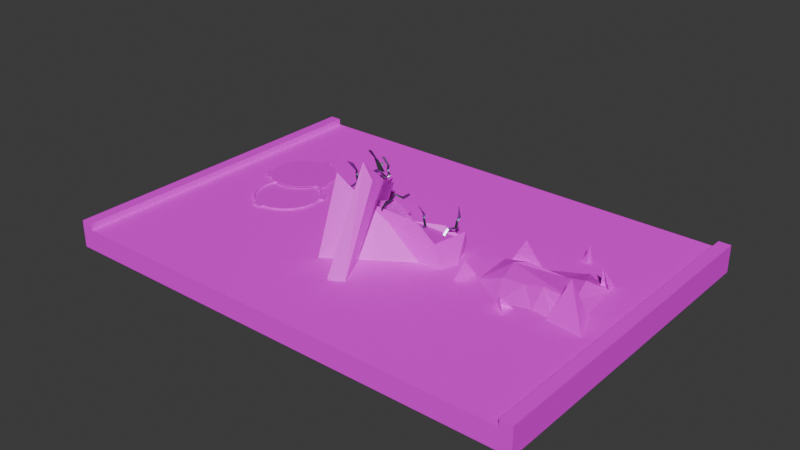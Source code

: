 # Source: 4.blend  (saved by Blender 4.0.36; exported with 4.5.12 LTS)
import bpy
from mathutils import Matrix  # noqa: F401  (used for matrix-valued properties, if any)

bpy.ops.wm.read_factory_settings(use_empty=True)
scene = bpy.context.scene
scene.name = 'Scene'

# ---- collections
col_road = bpy.data.collections.new('road'); scene.collection.children.link(col_road)
col_big = bpy.data.collections.new('big'); scene.collection.children.link(col_big)
col_litle = bpy.data.collections.new('litle'); scene.collection.children.link(col_litle)

# ---- images (referenced by path relative to the original .blend; pixels are not part of the script)
import os
ASSET_DIR = os.environ.get("B2B_ASSET_DIR", "")  # directory of the original .blend (textures are referenced by path, not embedded)
HERE = os.path.dirname(os.path.abspath(__file__))  # packed textures are extracted next to this script under _unpacked/

def load_image(name, relpath, width, height, colorspace="sRGB"):
    """Load a texture the original file referenced (path relative to the .blend, or extracted next to this script)."""
    p = next((c for c in (os.path.join(HERE, relpath), os.path.join(ASSET_DIR, relpath)) if relpath and os.path.exists(c)), "")
    if p:
        img = bpy.data.images.load(p, check_existing=True)
        img.name = name
    else:  # same state as the original file: an image datablock whose file is absent (Cycles renders it pink)
        img = bpy.data.images.new(name, width, height)
        img.source = "FILE"
        img.filepath = "//" + (relpath or name)
    img.colorspace_settings.name = colorspace
    return img
img_rd1_png_001 = load_image('rd1.png.001', 'rd1.png', 1024, 1024, 'sRGB')
img_rd2_png_001 = load_image('rd2.png.001', 'rd2.png', 1024, 1024, 'sRGB')
img_lk_png = load_image('lk.png', 'lk.png', 1024, 1024, 'sRGB')
img_black_png = load_image('black.png', 'black.png', 1024, 1024, 'sRGB')
img_lava_jpg = load_image('lava.jpg', 'lava.jpg', 1024, 1024, 'sRGB')
img_rk_png = load_image('rk.png', 'rk.png', 1024, 1024, 'sRGB')

# ---- materials (node trees are filled in below, after node groups)
mat_material_001 = bpy.data.materials.new('Material.001')
mat_material_001.use_transparent_shadow = False
mat_material_001.roughness = 1.0
mat_material_004 = bpy.data.materials.new('Material.004')
mat_material_004.use_transparent_shadow = False
mat_material_009 = bpy.data.materials.new('Material.009')
mat_material_009.use_transparent_shadow = False
mat_material_002 = bpy.data.materials.new('Material.002')
mat_material_002.use_transparent_shadow = False
mat_material_003 = bpy.data.materials.new('Material.003')
mat_material_003.use_transparent_shadow = False
mat_material_010 = bpy.data.materials.new('Material.010')
mat_material_010.use_transparent_shadow = False
mat_material = bpy.data.materials.new('Material')
mat_material.use_transparent_shadow = False

# ---- material node trees
mat_material_001.use_nodes = True; mat_material_001.node_tree.nodes.clear()
_N = mat_material_001.node_tree.nodes; _L = mat_material_001.node_tree.links
n0 = _N.new('ShaderNodeBsdfPrincipled'); n0.name = 'Principled BSDF'; n0.location = (0, 300)
n0.inputs[2].default_value = 1.0
n0.inputs[3].default_value = 1.45
n0.inputs[13].default_value = 0.0
n1 = _N.new('ShaderNodeOutputMaterial'); n1.name = 'Material Output'; n1.location = (280, 300)
n2 = _N.new('ShaderNodeTexImage'); n2.name = 'Image Texture'; n2.location = (-336, 302)
n2.image = img_rd1_png_001
_L.new(n0.outputs[0], n1.inputs[0])
_L.new(n2.outputs[0], n0.inputs[0])
n1.is_active_output = True
mat_material_004.use_nodes = True; mat_material_004.node_tree.nodes.clear()
_N = mat_material_004.node_tree.nodes; _L = mat_material_004.node_tree.links
n0 = _N.new('ShaderNodeBsdfPrincipled'); n0.name = 'Principled BSDF'; n0.location = (10, 300)
n0.inputs[3].default_value = 1.45
n1 = _N.new('ShaderNodeOutputMaterial'); n1.name = 'Material Output'; n1.location = (300, 300)
n2 = _N.new('ShaderNodeTexImage'); n2.name = 'Image Texture'; n2.location = (-291, 279)
n2.image = img_rd2_png_001
_L.new(n0.outputs[0], n1.inputs[0])
_L.new(n2.outputs[0], n0.inputs[0])
n1.is_active_output = True
mat_material_009.use_nodes = True; mat_material_009.node_tree.nodes.clear()
_N = mat_material_009.node_tree.nodes; _L = mat_material_009.node_tree.links
n0 = _N.new('ShaderNodeBsdfPrincipled'); n0.name = 'Principled BSDF'; n0.location = (10, 300)
n0.inputs[0].default_value = (0.3129, 0.3073, 0.4147, 1.0)
n0.inputs[1].default_value = 0.9481
n0.inputs[2].default_value = 0.2403
n0.inputs[3].default_value = 1.45
n1 = _N.new('ShaderNodeOutputMaterial'); n1.name = 'Material Output'; n1.location = (300, 300)
_L.new(n0.outputs[0], n1.inputs[0])
n1.is_active_output = True
mat_material_002.use_nodes = True; mat_material_002.node_tree.nodes.clear()
_N = mat_material_002.node_tree.nodes; _L = mat_material_002.node_tree.links
n0 = _N.new('ShaderNodeBsdfPrincipled'); n0.name = 'Principled BSDF'; n0.location = (10, 300)
n0.inputs[3].default_value = 1.45
n1 = _N.new('ShaderNodeOutputMaterial'); n1.name = 'Material Output'; n1.location = (300, 300)
n2 = _N.new('ShaderNodeTexImage'); n2.name = 'Image Texture'; n2.location = (-296, 276)
n2.image = img_lk_png
_L.new(n0.outputs[0], n1.inputs[0])
_L.new(n2.outputs[0], n0.inputs[0])
n1.is_active_output = True
mat_material_003.use_nodes = True; mat_material_003.node_tree.nodes.clear()
_N = mat_material_003.node_tree.nodes; _L = mat_material_003.node_tree.links
n0 = _N.new('ShaderNodeBsdfPrincipled'); n0.name = 'Principled BSDF'; n0.location = (10, 300)
n0.inputs[3].default_value = 1.45
n1 = _N.new('ShaderNodeOutputMaterial'); n1.name = 'Material Output'; n1.location = (300, 300)
n2 = _N.new('ShaderNodeTexImage'); n2.name = 'Image Texture'; n2.location = (-318, 275)
n2.image = img_black_png
_L.new(n0.outputs[0], n1.inputs[0])
_L.new(n2.outputs[0], n0.inputs[0])
n1.is_active_output = True
mat_material_010.use_nodes = True; mat_material_010.node_tree.nodes.clear()
_N = mat_material_010.node_tree.nodes; _L = mat_material_010.node_tree.links
n0 = _N.new('ShaderNodeBsdfPrincipled'); n0.name = 'Principled BSDF'; n0.location = (10, 300)
n0.inputs[3].default_value = 1.45
n1 = _N.new('ShaderNodeOutputMaterial'); n1.name = 'Material Output'; n1.location = (300, 300)
n2 = _N.new('ShaderNodeTexImage'); n2.name = 'Image Texture.001'; n2.location = (-310, 271)
n2.image = img_lava_jpg
_L.new(n0.outputs[0], n1.inputs[0])
_L.new(n2.outputs[0], n0.inputs[0])
n1.is_active_output = True
mat_material.use_nodes = True; mat_material.node_tree.nodes.clear()
_N = mat_material.node_tree.nodes; _L = mat_material.node_tree.links
n0 = _N.new('ShaderNodeOutputMaterial'); n0.name = 'Material Output'; n0.location = (300, 300)
n1 = _N.new('ShaderNodeBsdfPrincipled'); n1.name = 'Principled BSDF'; n1.location = (-48, 290)
n1.inputs[1].default_value = 0.7136
n1.inputs[2].default_value = 1.0
n1.inputs[3].default_value = 1.0
n2 = _N.new('ShaderNodeTexImage'); n2.name = 'Image Texture'; n2.location = (-371, 271)
n2.image = img_rk_png
_L.new(n1.outputs[0], n0.inputs[0])
_L.new(n2.outputs[0], n1.inputs[0])
n0.is_active_output = True

# ---- world
world_world = bpy.data.worlds.new('World'); scene.world = world_world
world_world.use_nodes = True; world_world.node_tree.nodes.clear()
_N = world_world.node_tree.nodes; _L = world_world.node_tree.links
n0 = _N.new('ShaderNodeOutputWorld'); n0.name = 'World Output'; n0.location = (300, 300)
n1 = _N.new('ShaderNodeBackground'); n1.name = 'Background'; n1.location = (10, 300)
n1.inputs[0].default_value = (0.05088, 0.05088, 0.05088, 1.0)
_L.new(n1.outputs[0], n0.inputs[0])
n0.is_active_output = True
world_world.color = (0.05088, 0.05088, 0.05088)
world_world.use_sun_shadow = False
world_world.sun_shadow_jitter_overblur = 0.0

# ---- meshes
me_cube_001 = bpy.data.meshes.new('Cube.001')
me_cube_001.from_pydata([(-6.772, -0.4762, 5.0), (-6.772, 0.1429, 5.0), (6.772, -0.4762, 5.0), (6.772, 0.1429, 5.0), (-7.13, -0.4762, 5.0), (-7.13, 0.1429, 5.0), (7.13, -0.4762, 5.0), (7.13, 0.1429, 5.0), (6.772, 0.3333, 5.0), (7.13, 0.3333, 5.0), (-6.772, 0.3333, 5.0), (-7.13, 0.3333, 5.0), (-6.772, -0.4762, -5.0), (-6.772, 0.1429, -5.0), (6.772, -0.4762, -5.0), (6.772, 0.1429, -5.0), (-7.13, -0.4762, -5.0), (-7.13, 0.1429, -5.0), (7.13, -0.4762, -5.0), (7.13, 0.1429, -5.0), (6.772, 0.3333, -5.0), (7.13, 0.3333, -5.0), (-6.772, 0.3333, -5.0), (-7.13, 0.3333, -5.0)], [], [(3, 7, 6, 2), (2, 0, 1, 3), (0, 4, 5, 1), (3, 8, 9, 7), (5, 11, 10, 1), (15, 14, 18, 19), (14, 15, 13, 12), (12, 13, 17, 16), (15, 19, 21, 20), (17, 13, 22, 23), (11, 5, 17, 23), (4, 0, 12, 16), (6, 7, 19, 18), (8, 3, 15, 20), (10, 11, 23, 22), (5, 4, 16, 17), (3, 1, 13, 15), (0, 2, 14, 12), (7, 9, 21, 19), (9, 8, 20, 21), (2, 6, 18, 14), (1, 10, 22, 13)])
me_cube_001.polygons.foreach_set('material_index', [1, 1, 1, 1, 1, 1, 1, 1, 1, 1, 1, 1, 1, 1, 1, 1, 0, 1, 1, 1, 1, 1])
_uv = me_cube_001.uv_layers.new(name='UVMap')
_uv.uv.foreach_set('vector', [0.7373, 0.5107, 0.7499, 0.5107, 0.7499, 0.4672, 0.7373, 0.4672, 0.7373, 0.4672, 0.2627, 0.4672, 0.2627, 0.5107, 0.7373, 0.5107, 0.2627, 0.4672, 0.2501, 0.4672, 0.2501, 0.5107, 0.2627, 0.5107, 0.7373, 0.5107, 0.7373, 0.524, 0.7499, 0.524, 0.7499, 0.5107, 0.2501, 0.5107, 0.2501, 0.524, 0.2627, 0.524, 0.2627, 0.5107, 0.7373, 0.5107, 0.7373, 0.4672, 0.7499, 0.4672, 0.7499, 0.5107, 0.7373, 0.4672, 0.7373, 0.5107, 0.2627, 0.5107, 0.2627, 0.4672, 0.2627, 0.4672, 0.2627, 0.5107, 0.2501, 0.5107, 0.2501, 0.4672, 0.7373, 0.5107, 0.7499, 0.5107, 0.7499, 0.524, 0.7373, 0.524, 0.2501, 0.5107, 0.2627, 0.5107, 0.2627, 0.524, 0.2501, 0.524, 0.512, 0.8506, 0.5053, 0.8506, 0.5053, 0.1494, 0.512, 0.1494, 0.2501, 0.8506, 0.2627, 0.8506, 0.2627, 0.1494, 0.2501, 0.1494, 0.4836, 0.8506, 0.5053, 0.8506, 0.5053, 0.1494, 0.4836, 0.1494, 0.512, 0.8506, 0.5053, 0.8506, 0.5053, 0.1494, 0.512, 0.1494, 0.2627, 0.8506, 0.2501, 0.8506, 0.2501, 0.1494, 0.2627, 0.1494, 0.5053, 0.8506, 0.4836, 0.8506, 0.4836, 0.1494, 0.5053, 0.1494, -0.006081, 2.558, -0.006081, -0.5717, 0.9939, -0.5717, 0.9939, 2.558, 0.2627, 0.8506, 0.7373, 0.8506, 0.7373, 0.1494, 0.2627, 0.1494, 0.5053, 0.8506, 0.512, 0.8506, 0.512, 0.1494, 0.5053, 0.1494, 0.7499, 0.8506, 0.7373, 0.8506, 0.7373, 0.1494, 0.7499, 0.1494, 0.7373, 0.8506, 0.7499, 0.8506, 0.7499, 0.1494, 0.7373, 0.1494, 0.5053, 0.8506, 0.512, 0.8506, 0.512, 0.1494, 0.5053, 0.1494])
me_cube_001.materials.append(mat_material_001)
me_cube_001.materials.append(mat_material_004)
me_cube_001.update()
me_cube_001.normals_split_custom_set([tuple(v) for v in zip(*[iter([0.0, 0.0, -1.0, 0.0, 0.0, -1.0, 0.0, 0.0, -1.0, 0.0, 0.0, -1.0, 0.0, 0.0, -1.0, 0.0, 0.0, -1.0, 0.0, 0.0, -1.0, 0.0, 0.0, -1.0, 0.0, 0.0, -1.0, 0.0, 0.0, -1.0, 0.0, 0.0, -1.0, 0.0, 0.0, -1.0, 0.0, 0.0, -1.0, 0.0, 0.0, -1.0, 0.0, 0.0, -1.0, 0.0, 0.0, -1.0, 0.0, 0.0, -1.0, 0.0, 0.0, -1.0, 0.0, 0.0, -1.0, 0.0, 0.0, -1.0, 0.0, 0.0, 1.0, 0.0, 0.0, 1.0, 0.0, 0.0, 1.0, 0.0, 0.0, 1.0, 0.0, 0.0, 1.0, 0.0, 0.0, 1.0, 0.0, 0.0, 1.0, 0.0, 0.0, 1.0, 0.0, 0.0, 1.0, 0.0, 0.0, 1.0, 0.0, 0.0, 1.0, 0.0, 0.0, 1.0, 0.0, 0.0, 1.0, 0.0, 0.0, 1.0, 0.0, 0.0, 1.0, 0.0, 0.0, 1.0, 0.0, 0.0, 1.0, 0.0, 0.0, 1.0, 0.0, 0.0, 1.0, 0.0, 0.0, 1.0, 1.0, 0.0, 0.0, 1.0, 0.0, 0.0, 1.0, 0.0, 0.0, 1.0, 0.0, 0.0, 0.0, 1.0, 8.319e-08, 0.0, 1.0, 8.319e-08, 0.0, 1.0, 8.319e-08, 0.0, 1.0, 8.319e-08, -1.0, 0.0, 0.0, -1.0, 0.0, 0.0, -1.0, 0.0, 0.0, -1.0, 0.0, 0.0, 1.0, 0.0, 0.0, 1.0, 0.0, 0.0, 1.0, 0.0, 0.0, 1.0, 0.0, 0.0, 0.0, -1.0, -9.567e-08, 0.0, -1.0, -9.567e-08, 0.0, -1.0, -9.567e-08, 0.0, -1.0, -9.567e-08, 1.0, 0.0, 0.0, 1.0, 0.0, 0.0, 1.0, 0.0, 0.0, 1.0, 0.0, 0.0, 0.0, -1.0, -9.506e-08, 0.0, -1.0, -9.506e-08, 0.0, -1.0, -9.506e-08, 0.0, -1.0, -9.506e-08, 0.0, 1.0, 8.45e-08, 0.0, 1.0, 8.45e-08, 0.0, 1.0, 8.45e-08, 0.0, 1.0, 8.45e-08, -1.0, 0.0, 0.0, -1.0, 0.0, 0.0, -1.0, 0.0, 0.0, -1.0, 0.0, 0.0, 0.0, -1.0, -9.567e-08, 0.0, -1.0, -9.567e-08, 0.0, -1.0, -9.567e-08, 0.0, -1.0, -9.567e-08, 0.0, 1.0, 8.319e-08, 0.0, 1.0, 8.319e-08, 0.0, 1.0, 8.319e-08, 0.0, 1.0, 8.319e-08, -1.0, 0.0, 0.0, -1.0, 0.0, 0.0, -1.0, 0.0, 0.0, -1.0, 0.0, 0.0])] * 3)])
me_cube_002 = bpy.data.meshes.new('Cube.002')
me_cube_002.from_pydata([(-0.02983, -0.7448, -0.1233), (-0.0445, -0.7451, 0.7163), (-0.02966, 0.6574, -0.1234), (-0.03393, 0.657, 0.5552), (1.374, -0.7448, -0.1234), (1.045, -0.7116, 0.6085), (1.373, 0.6574, -0.1234), (1.431, 0.6987, 0.6611), (-1.653, -0.1594, -0.04111), (-1.415, -0.2232, 0.5179), (9.294, -0.1584, -0.04106), (9.121, -0.111, 0.4066), (-1.654, -0.3389, -0.04112), (-2.188, -0.3917, 0.5945), (9.293, -0.3379, -0.04105), (8.89, -0.2998, 0.4639), (0.5225, -0.1585, 0.4592), (2.705, -0.1334, 0.5303), (4.707, -0.2008, 0.4253), (7.11, -0.1597, 0.46), (6.945, -0.5185, 0.3179), (4.951, -0.36, 0.4279), (2.718, -0.3266, 0.3694), (0.5252, -0.338, 0.4596), (1.419, 0.4296, 0.6308), (1.667, 0.1918, 0.6804), (1.454, -0.04519, 0.6347), (1.647, -0.2862, 0.7011), (1.676, -0.5195, 0.6421), (-0.1376, -0.5143, 0.6769), (-0.1285, -0.2787, 0.7018), (-0.6285, -0.03407, 0.5374), (-0.0998, 0.1908, 0.6481), (-0.04957, 0.4222, 0.7077), (0.6679, 0.3694, 0.6018), (0.8756, 0.3696, 0.6019), (0.6691, 0.3925, 0.5951), (0.8753, 0.3928, 0.5952), (0.5503, 0.411, 0.6478), (0.7516, 0.4114, 0.6479), (0.5512, 0.4342, 0.6411), (0.7523, 0.4345, 0.6412), (1.052, 0.4123, 0.6969), (1.283, 0.4155, 0.6962), (1.048, 0.4356, 0.6903), (1.272, 0.4397, 0.6896), (0.6834, 0.5047, 0.7197), (0.8856, 0.505, 0.7197), (0.6839, 0.5278, 0.7129), (0.8854, 0.5282, 0.713), (0.6401, 0.4608, 0.7657), (0.8425, 0.4611, 0.7658), (0.6408, 0.4839, 0.759), (0.8426, 0.4843, 0.7591), (0.01502, 0.4388, 0.8114), (0.2434, 0.4422, 0.8144), (0.01711, 0.4621, 0.8048), (0.2449, 0.4655, 0.8077), (0.4459, 0.01343, 0.7525), (0.8249, 0.00912, 0.7637), (0.4419, -0.01114, 0.749), (0.8239, -0.01554, 0.7604), (0.464, 0.01139, 0.7071), (0.6017, 0.01318, 0.7028), (0.4638, -0.01328, 0.7039), (0.6015, -0.0115, 0.6995), (1.097, 0.04878, 0.6704), (1.45, 0.04968, 0.6681), (1.087, 0.02396, 0.6673), (1.404, 0.02437, 0.6656), (0.5976, -0.00958, 0.6116), (0.8677, -0.01109, 0.6153), (0.6022, -0.03437, 0.6086), (0.8677, -0.0358, 0.612), (0.5865, 0.06278, 0.592), (0.8203, 0.0622, 0.5935), (0.5834, 0.03818, 0.5885), (0.8184, 0.03754, 0.5902), (0.03788, 0.1151, 0.5528), (0.2917, 0.1142, 0.5543), (0.02279, 0.09073, 0.5491), (0.2907, 0.0896, 0.551), (0.6321, -0.5373, 0.611), (0.8442, -0.5368, 0.6102), (0.6318, -0.5148, 0.6188), (0.846, -0.5143, 0.618), (0.5297, -0.5626, 0.6641), (0.6577, -0.5523, 0.6603), (0.529, -0.5402, 0.672), (0.6565, -0.5297, 0.6681), (1.09, -0.6177, 0.6949), (1.53, -0.6178, 0.69), (1.108, -0.5956, 0.7024), (1.646, -0.5994, 0.6952), (0.5823, -0.569, 0.7563), (0.7918, -0.5685, 0.7557), (0.5842, -0.5468, 0.7642), (0.7958, -0.5464, 0.7636), (0.5864, -0.6538, 0.7655), (0.7306, -0.6459, 0.7625), (0.5809, -0.6306, 0.7731), (0.714, -0.6211, 0.7695), (0.09238, -0.7289, 0.798), (0.2954, -0.7284, 0.7977), (0.08737, -0.7066, 0.8059), (0.2929, -0.7059, 0.8056), (-0.9274, -0.2739, 0.4733), (-0.7321, -0.2735, 0.4734), (-0.9273, -0.2488, 0.4733), (-0.7321, -0.2484, 0.4734), (-1.042, -0.2616, 0.527), (-0.8475, -0.2606, 0.5271), (-1.042, -0.2365, 0.527), (-0.8475, -0.2354, 0.5271), (-0.5766, -0.2876, 0.5725), (-0.3879, -0.2875, 0.5723), (-0.5767, -0.2624, 0.5725), (-0.389, -0.2623, 0.5723), (-0.915, -0.2144, 0.6183), (-0.7201, -0.2139, 0.6183), (-0.915, -0.1892, 0.6183), (-0.7201, -0.1888, 0.6183), (-0.9557, -0.2807, 0.649), (-0.7607, -0.2801, 0.6491), (-0.9557, -0.2556, 0.649), (-0.7607, -0.255, 0.6491), (-1.768, -0.3493, 0.6927), (-1.27, -0.3385, 0.6933), (-1.722, -0.328, 0.6925), (-1.269, -0.3127, 0.6935), (3.803, -0.2726, 0.5904), (3.69, -0.2716, 0.6048), (3.803, -0.2475, 0.5904), (3.69, -0.2464, 0.6048), (3.377, -0.2474, 0.5524), (3.237, -0.2324, 0.5679), (3.377, -0.2223, 0.5524), (3.237, -0.2073, 0.5679), (2.675, -0.2708, 0.5585), (2.562, -0.2716, 0.5729), (2.672, -0.2427, 0.5583), (2.559, -0.2436, 0.5727), (2.449, -0.1972, 0.5073), (2.348, -0.209, 0.5222), (2.448, -0.1713, 0.5072), (2.348, -0.1838, 0.5222), (2.206, -0.2795, 0.4874), (2.097, -0.2817, 0.5019), (2.206, -0.2543, 0.4874), (2.097, -0.2565, 0.5019), (2.08, -0.3231, 0.4218), (1.978, -0.3297, 0.4364), (2.08, -0.2979, 0.4218), (1.978, -0.3044, 0.4364), (5.255, -0.2756, 0.319), (5.448, -0.2739, 0.3192), (5.255, -0.2505, 0.319), (5.448, -0.2488, 0.3192), (5.147, -0.2666, 0.3721), (5.333, -0.2615, 0.3728), (5.144, -0.2417, 0.3721), (5.333, -0.2364, 0.3728), (5.604, -0.2878, 0.4184), (5.8, -0.2876, 0.4184), (5.604, -0.2626, 0.4184), (5.8, -0.2625, 0.4184), (5.265, -0.216, 0.4639), (5.46, -0.2144, 0.4641), (5.265, -0.1909, 0.4639), (5.46, -0.1892, 0.4641), (5.227, -0.2827, 0.4946), (5.419, -0.2806, 0.4949), (5.226, -0.2576, 0.4946), (5.419, -0.2555, 0.4949), (4.683, -0.3315, 0.5398), (4.771, -0.3257, 0.5382), (4.675, -0.3076, 0.5396), (4.761, -0.3041, 0.5378), (7.23, -0.274, 0.395), (7.403, -0.2735, 0.3872), (7.23, -0.2488, 0.395), (7.403, -0.2483, 0.3872), (7.391, -0.2603, 0.4477), (7.562, -0.2601, 0.44), (7.391, -0.2352, 0.4477), (7.562, -0.2349, 0.44), (7.944, -0.285, 0.4709), (8.172, -0.2863, 0.4625), (7.949, -0.26, 0.4708), (8.173, -0.2612, 0.4625), (7.872, -0.2114, 0.5254), (8.066, -0.2119, 0.5174), (7.884, -0.1866, 0.5252), (8.075, -0.187, 0.5173), (7.941, -0.2763, 0.5551), (8.212, -0.2787, 0.5462), (7.952, -0.2514, 0.555), (8.213, -0.2536, 0.5462), (7.773, -0.3192, 0.6175), (7.838, -0.3163, 0.6111), (7.774, -0.294, 0.6175), (7.842, -0.2913, 0.611)], [], [(0, 1, 29, 30, 31, 32, 33, 3, 2), (2, 3, 7, 6), (6, 7, 24, 25, 26, 27, 28, 5, 4), (4, 5, 1, 0), (2, 6, 4, 0), (7, 3, 33, 32, 31, 30, 29, 1, 5, 28, 27, 26, 25, 24), (8, 9, 16, 17, 18, 19, 11, 10), (10, 11, 15, 14), (14, 15, 20, 21, 22, 23, 13, 12), (12, 13, 9, 8), (10, 14, 12, 8), (15, 11, 19, 18, 17, 16, 9, 13, 23, 22, 21, 20), (34, 36, 37, 35), (41, 40, 44, 45), (37, 36, 40, 41), (34, 35, 39, 38), (35, 37, 41, 39), (36, 34, 38, 40), (43, 45, 49, 47), (38, 39, 43, 42), (39, 41, 45, 43), (40, 38, 42, 44), (49, 48, 52, 53), (44, 42, 46, 48), (45, 44, 48, 49), (42, 43, 47, 46), (50, 51, 55, 54), (46, 47, 51, 50), (47, 49, 53, 51), (48, 46, 50, 52), (54, 55, 57, 56), (51, 53, 57, 55), (52, 50, 54, 56), (53, 52, 56, 57), (58, 60, 61, 59), (65, 64, 68, 69), (61, 60, 64, 65), (58, 59, 63, 62), (59, 61, 65, 63), (60, 58, 62, 64), (67, 69, 73, 71), (62, 63, 67, 66), (63, 65, 69, 67), (64, 62, 66, 68), (73, 72, 76, 77), (68, 66, 70, 72), (69, 68, 72, 73), (66, 67, 71, 70), (74, 75, 79, 78), (70, 71, 75, 74), (71, 73, 77, 75), (72, 70, 74, 76), (78, 79, 81, 80), (75, 77, 81, 79), (76, 74, 78, 80), (77, 76, 80, 81), (82, 84, 85, 83), (89, 88, 92, 93), (85, 84, 88, 89), (82, 83, 87, 86), (83, 85, 89, 87), (84, 82, 86, 88), (91, 93, 97, 95), (86, 87, 91, 90), (87, 89, 93, 91), (88, 86, 90, 92), (97, 96, 100, 101), (92, 90, 94, 96), (93, 92, 96, 97), (90, 91, 95, 94), (98, 99, 103, 102), (94, 95, 99, 98), (95, 97, 101, 99), (96, 94, 98, 100), (102, 103, 105, 104), (99, 101, 105, 103), (100, 98, 102, 104), (101, 100, 104, 105), (106, 108, 109, 107), (113, 112, 116, 117), (109, 108, 112, 113), (106, 107, 111, 110), (107, 109, 113, 111), (108, 106, 110, 112), (115, 117, 121, 119), (110, 111, 115, 114), (111, 113, 117, 115), (112, 110, 114, 116), (121, 120, 124, 125), (116, 114, 118, 120), (117, 116, 120, 121), (114, 115, 119, 118), (122, 123, 127, 126), (118, 119, 123, 122), (119, 121, 125, 123), (120, 118, 122, 124), (126, 127, 129, 128), (123, 125, 129, 127), (124, 122, 126, 128), (125, 124, 128, 129), (130, 132, 133, 131), (137, 136, 140, 141), (133, 132, 136, 137), (130, 131, 135, 134), (131, 133, 137, 135), (132, 130, 134, 136), (139, 141, 145, 143), (134, 135, 139, 138), (135, 137, 141, 139), (136, 134, 138, 140), (145, 144, 148, 149), (140, 138, 142, 144), (141, 140, 144, 145), (138, 139, 143, 142), (146, 147, 151, 150), (142, 143, 147, 146), (143, 145, 149, 147), (144, 142, 146, 148), (150, 151, 153, 152), (147, 149, 153, 151), (148, 146, 150, 152), (149, 148, 152, 153), (154, 156, 157, 155), (161, 160, 164, 165), (157, 156, 160, 161), (154, 155, 159, 158), (155, 157, 161, 159), (156, 154, 158, 160), (163, 165, 169, 167), (158, 159, 163, 162), (159, 161, 165, 163), (160, 158, 162, 164), (169, 168, 172, 173), (164, 162, 166, 168), (165, 164, 168, 169), (162, 163, 167, 166), (170, 171, 175, 174), (166, 167, 171, 170), (167, 169, 173, 171), (168, 166, 170, 172), (174, 175, 177, 176), (171, 173, 177, 175), (172, 170, 174, 176), (173, 172, 176, 177), (178, 180, 181, 179), (185, 184, 188, 189), (181, 180, 184, 185), (178, 179, 183, 182), (179, 181, 185, 183), (180, 178, 182, 184), (187, 189, 193, 191), (182, 183, 187, 186), (183, 185, 189, 187), (184, 182, 186, 188), (193, 192, 196, 197), (188, 186, 190, 192), (189, 188, 192, 193), (186, 187, 191, 190), (194, 195, 199, 198), (190, 191, 195, 194), (191, 193, 197, 195), (192, 190, 194, 196), (198, 199, 201, 200), (195, 197, 201, 199), (196, 194, 198, 200), (197, 196, 200, 201)])
me_cube_002.polygons.foreach_set('material_index', [0, 0, 0, 0, 0, 0, 0, 0, 0, 0, 0, 0, 1, 1, 1, 1, 1, 1, 1, 1, 1, 1, 1, 1, 1, 1, 1, 1, 1, 1, 1, 1, 1, 1, 1, 1, 1, 1, 1, 1, 1, 1, 1, 1, 1, 1, 1, 1, 1, 1, 1, 1, 1, 1, 1, 1, 1, 1, 1, 1, 1, 1, 1, 1, 1, 1, 1, 1, 1, 1, 1, 1, 1, 1, 1, 1, 1, 1, 1, 1, 1, 1, 1, 1, 1, 1, 1, 1, 1, 1, 1, 1, 1, 1, 1, 1, 1, 1, 1, 1, 1, 1, 1, 1, 1, 1, 1, 1, 1, 1, 1, 1, 1, 1, 1, 1, 1, 1, 1, 1, 1, 1, 1, 1, 1, 1, 1, 1, 1, 1, 1, 1, 1, 1, 1, 1, 1, 1, 1, 1, 1, 1, 1, 1, 1, 1, 1, 1, 1, 1, 1, 1, 1, 1, 1, 1, 1, 1, 1, 1, 1, 1, 1, 1, 1, 1])
_uv = me_cube_002.uv_layers.new(name='UVMap')
_uv.uv.foreach_set('vector', [0.4414, 0.3017, 0.442, 0.694, 0.4246, 0.6753, 0.3871, 0.6883, 0.3259, 0.6203, 0.2847, 0.6654, 0.2654, 0.6934, 0.2555, 0.6221, 0.2555, 0.3047, 0.7552, 0.3047, 0.7552, 0.6221, 0.7385, 0.6733, 0.7386, 0.3046, 0.7386, 0.3046, 0.7385, 0.6733, 0.7429, 0.6572, 0.7529, 0.6818, 0.7934, 0.6582, 0.9225, 0.6908, 0.9542, 0.663, 0.963, 0.6408, 0.9626, 0.3016, 0.4629, 0.3016, 0.4633, 0.6408, 0.442, 0.694, 0.4414, 0.3017, 0.7552, 0.3047, 0.7386, 0.3046, 0.9626, 0.3016, 0.9411, 0.3017, 0.7385, 0.6733, 0.7552, 0.6221, 0.7651, 0.6934, 0.7844, 0.6654, 0.8256, 0.6203, 0.8868, 0.6883, 0.9243, 0.6753, 0.9418, 0.694, 0.963, 0.6408, 0.9542, 0.663, 0.9225, 0.6908, 0.7934, 0.6582, 0.7529, 0.6818, 0.7429, 0.6572, 0.354, 0.3415, 0.3549, 0.6025, 0.3573, 0.5756, 0.5868, 0.6089, 0.6, 0.5622, 0.6012, 0.5751, 0.6017, 0.5498, 0.6021, 0.3406, 0.6021, 0.3406, 0.6017, 0.5498, 0.5861, 0.5745, 0.5865, 0.3403, 0.5865, 0.3403, 0.5861, 0.5745, 0.5629, 0.5078, 0.5623, 0.5618, 0.5029, 0.5329, 0.4102, 0.5752, 0.3823, 0.6377, 0.3813, 0.3411, 0.3813, 0.3411, 0.3823, 0.6377, 0.3549, 0.6025, 0.354, 0.3415, 0.6021, 0.3406, 0.5865, 0.3403, 0.3813, 0.3411, 0.354, 0.3415, 0.5861, 0.5745, 0.6017, 0.5498, 0.6012, 0.5751, 0.6, 0.5622, 0.5868, 0.6089, 0.3573, 0.5756, 0.3549, 0.6025, 0.3823, 0.6377, 0.4102, 0.5752, 0.5029, 0.5329, 0.5623, 0.5618, 0.5629, 0.5078, 0.0, 0.0, 0.0, 1.0, 1.0, 1.0, 1.0, 0.0, 1.0, 1.0, 0.0, 1.0, 0.0, 1.0, 1.0, 1.0, 1.0, 1.0, 0.0, 1.0, 0.0, 1.0, 1.0, 1.0, 0.0, 0.0, 1.0, 0.0, 1.0, 0.0, 0.0, 0.0, 1.0, 0.0, 1.0, 1.0, 1.0, 1.0, 1.0, 0.0, 0.0, 1.0, 0.0, 0.0, 0.0, 0.0, 0.0, 1.0, 1.0, 0.0, 1.0, 1.0, 1.0, 1.0, 1.0, 0.0, 0.0, 0.0, 1.0, 0.0, 1.0, 0.0, 0.0, 0.0, 1.0, 0.0, 1.0, 1.0, 1.0, 1.0, 1.0, 0.0, 0.0, 1.0, 0.0, 0.0, 0.0, 0.0, 0.0, 1.0, 1.0, 1.0, 0.0, 1.0, 0.0, 1.0, 1.0, 1.0, 0.0, 1.0, 0.0, 0.0, 0.0, 0.0, 0.0, 1.0, 1.0, 1.0, 0.0, 1.0, 0.0, 1.0, 1.0, 1.0, 0.0, 0.0, 1.0, 0.0, 1.0, 0.0, 0.0, 0.0, 0.0, 0.0, 1.0, 0.0, 1.0, 0.0, 0.0, 0.0, 0.0, 0.0, 1.0, 0.0, 1.0, 0.0, 0.0, 0.0, 1.0, 0.0, 1.0, 1.0, 1.0, 1.0, 1.0, 0.0, 0.0, 1.0, 0.0, 0.0, 0.0, 0.0, 0.0, 1.0, 0.0, 0.0, 1.0, 0.0, 1.0, 1.0, 0.0, 1.0, 1.0, 0.0, 1.0, 1.0, 1.0, 1.0, 1.0, 0.0, 0.0, 1.0, 0.0, 0.0, 0.0, 0.0, 0.0, 1.0, 1.0, 1.0, 0.0, 1.0, 0.0, 1.0, 1.0, 1.0, 0.0, 0.0, 0.0, 1.0, 1.0, 1.0, 1.0, 0.0, 1.0, 1.0, 0.0, 1.0, 0.0, 1.0, 1.0, 1.0, 1.0, 1.0, 0.0, 1.0, 0.0, 1.0, 1.0, 1.0, 0.0, 0.0, 1.0, 0.0, 1.0, 0.0, 0.0, 0.0, 1.0, 0.0, 1.0, 1.0, 1.0, 1.0, 1.0, 0.0, 0.0, 1.0, 0.0, 0.0, 0.0, 0.0, 0.0, 1.0, 1.0, 0.0, 1.0, 1.0, 1.0, 1.0, 1.0, 0.0, 0.0, 0.0, 1.0, 0.0, 1.0, 0.0, 0.0, 0.0, 1.0, 0.0, 1.0, 1.0, 1.0, 1.0, 1.0, 0.0, 0.0, 1.0, 0.0, 0.0, 0.0, 0.0, 0.0, 1.0, 1.0, 1.0, 0.0, 1.0, 0.0, 1.0, 1.0, 1.0, 0.0, 1.0, 0.0, 0.0, 0.0, 0.0, 0.0, 1.0, 1.0, 1.0, 0.0, 1.0, 0.0, 1.0, 1.0, 1.0, 0.0, 0.0, 1.0, 0.0, 1.0, 0.0, 0.0, 0.0, 0.0, 0.0, 1.0, 0.0, 1.0, 0.0, 0.0, 0.0, 0.0, 0.0, 1.0, 0.0, 1.0, 0.0, 0.0, 0.0, 1.0, 0.0, 1.0, 1.0, 1.0, 1.0, 1.0, 0.0, 0.0, 1.0, 0.0, 0.0, 0.0, 0.0, 0.0, 1.0, 0.0, 0.0, 1.0, 0.0, 1.0, 1.0, 0.0, 1.0, 1.0, 0.0, 1.0, 1.0, 1.0, 1.0, 1.0, 0.0, 0.0, 1.0, 0.0, 0.0, 0.0, 0.0, 0.0, 1.0, 1.0, 1.0, 0.0, 1.0, 0.0, 1.0, 1.0, 1.0, 0.0, 0.0, 0.0, 1.0, 1.0, 1.0, 1.0, 0.0, 1.0, 1.0, 0.0, 1.0, 0.0, 1.0, 1.0, 1.0, 1.0, 1.0, 0.0, 1.0, 0.0, 1.0, 1.0, 1.0, 0.0, 0.0, 1.0, 0.0, 1.0, 0.0, 0.0, 0.0, 1.0, 0.0, 1.0, 1.0, 1.0, 1.0, 1.0, 0.0, 0.0, 1.0, 0.0, 0.0, 0.0, 0.0, 0.0, 1.0, 1.0, 0.0, 1.0, 1.0, 1.0, 1.0, 1.0, 0.0, 0.0, 0.0, 1.0, 0.0, 1.0, 0.0, 0.0, 0.0, 1.0, 0.0, 1.0, 1.0, 1.0, 1.0, 1.0, 0.0, 0.0, 1.0, 0.0, 0.0, 0.0, 0.0, 0.0, 1.0, 1.0, 1.0, 0.0, 1.0, 0.0, 1.0, 1.0, 1.0, 0.0, 1.0, 0.0, 0.0, 0.0, 0.0, 0.0, 1.0, 1.0, 1.0, 0.0, 1.0, 0.0, 1.0, 1.0, 1.0, 0.0, 0.0, 1.0, 0.0, 1.0, 0.0, 0.0, 0.0, 0.0, 0.0, 1.0, 0.0, 1.0, 0.0, 0.0, 0.0, 0.0, 0.0, 1.0, 0.0, 1.0, 0.0, 0.0, 0.0, 1.0, 0.0, 1.0, 1.0, 1.0, 1.0, 1.0, 0.0, 0.0, 1.0, 0.0, 0.0, 0.0, 0.0, 0.0, 1.0, 0.0, 0.0, 1.0, 0.0, 1.0, 1.0, 0.0, 1.0, 1.0, 0.0, 1.0, 1.0, 1.0, 1.0, 1.0, 0.0, 0.0, 1.0, 0.0, 0.0, 0.0, 0.0, 0.0, 1.0, 1.0, 1.0, 0.0, 1.0, 0.0, 1.0, 1.0, 1.0, 0.0, 0.0, 0.0, 1.0, 1.0, 1.0, 1.0, 0.0, 1.0, 1.0, 0.0, 1.0, 0.0, 1.0, 1.0, 1.0, 1.0, 1.0, 0.0, 1.0, 0.0, 1.0, 1.0, 1.0, 0.0, 0.0, 1.0, 0.0, 1.0, 0.0, 0.0, 0.0, 1.0, 0.0, 1.0, 1.0, 1.0, 1.0, 1.0, 0.0, 0.0, 1.0, 0.0, 0.0, 0.0, 0.0, 0.0, 1.0, 1.0, 0.0, 1.0, 1.0, 1.0, 1.0, 1.0, 0.0, 0.0, 0.0, 1.0, 0.0, 1.0, 0.0, 0.0, 0.0, 1.0, 0.0, 1.0, 1.0, 1.0, 1.0, 1.0, 0.0, 0.0, 1.0, 0.0, 0.0, 0.0, 0.0, 0.0, 1.0, 1.0, 1.0, 0.0, 1.0, 0.0, 1.0, 1.0, 1.0, 0.0, 1.0, 0.0, 0.0, 0.0, 0.0, 0.0, 1.0, 1.0, 1.0, 0.0, 1.0, 0.0, 1.0, 1.0, 1.0, 0.0, 0.0, 1.0, 0.0, 1.0, 0.0, 0.0, 0.0, 0.0, 0.0, 1.0, 0.0, 1.0, 0.0, 0.0, 0.0, 0.0, 0.0, 1.0, 0.0, 1.0, 0.0, 0.0, 0.0, 1.0, 0.0, 1.0, 1.0, 1.0, 1.0, 1.0, 0.0, 0.0, 1.0, 0.0, 0.0, 0.0, 0.0, 0.0, 1.0, 0.0, 0.0, 1.0, 0.0, 1.0, 1.0, 0.0, 1.0, 1.0, 0.0, 1.0, 1.0, 1.0, 1.0, 1.0, 0.0, 0.0, 1.0, 0.0, 0.0, 0.0, 0.0, 0.0, 1.0, 1.0, 1.0, 0.0, 1.0, 0.0, 1.0, 1.0, 1.0, 0.0, 0.0, 0.0, 1.0, 1.0, 1.0, 1.0, 0.0, 1.0, 1.0, 0.0, 1.0, 0.0, 1.0, 1.0, 1.0, 1.0, 1.0, 0.0, 1.0, 0.0, 1.0, 1.0, 1.0, 0.0, 0.0, 1.0, 0.0, 1.0, 0.0, 0.0, 0.0, 1.0, 0.0, 1.0, 1.0, 1.0, 1.0, 1.0, 0.0, 0.0, 1.0, 0.0, 0.0, 0.0, 0.0, 0.0, 1.0, 1.0, 0.0, 1.0, 1.0, 1.0, 1.0, 1.0, 0.0, 0.0, 0.0, 1.0, 0.0, 1.0, 0.0, 0.0, 0.0, 1.0, 0.0, 1.0, 1.0, 1.0, 1.0, 1.0, 0.0, 0.0, 1.0, 0.0, 0.0, 0.0, 0.0, 0.0, 1.0, 1.0, 1.0, 0.0, 1.0, 0.0, 1.0, 1.0, 1.0, 0.0, 1.0, 0.0, 0.0, 0.0, 0.0, 0.0, 1.0, 1.0, 1.0, 0.0, 1.0, 0.0, 1.0, 1.0, 1.0, 0.0, 0.0, 1.0, 0.0, 1.0, 0.0, 0.0, 0.0, 0.0, 0.0, 1.0, 0.0, 1.0, 0.0, 0.0, 0.0, 0.0, 0.0, 1.0, 0.0, 1.0, 0.0, 0.0, 0.0, 1.0, 0.0, 1.0, 1.0, 1.0, 1.0, 1.0, 0.0, 0.0, 1.0, 0.0, 0.0, 0.0, 0.0, 0.0, 1.0, 0.0, 0.0, 1.0, 0.0, 1.0, 1.0, 0.0, 1.0, 1.0, 0.0, 1.0, 1.0, 1.0, 1.0, 1.0, 0.0, 0.0, 1.0, 0.0, 0.0, 0.0, 0.0, 0.0, 1.0, 1.0, 1.0, 0.0, 1.0, 0.0, 1.0, 1.0, 1.0, 0.0, 0.0, 0.0, 1.0, 1.0, 1.0, 1.0, 0.0, 1.0, 1.0, 0.0, 1.0, 0.0, 1.0, 1.0, 1.0, 1.0, 1.0, 0.0, 1.0, 0.0, 1.0, 1.0, 1.0, 0.0, 0.0, 1.0, 0.0, 1.0, 0.0, 0.0, 0.0, 1.0, 0.0, 1.0, 1.0, 1.0, 1.0, 1.0, 0.0, 0.0, 1.0, 0.0, 0.0, 0.0, 0.0, 0.0, 1.0, 1.0, 0.0, 1.0, 1.0, 1.0, 1.0, 1.0, 0.0, 0.0, 0.0, 1.0, 0.0, 1.0, 0.0, 0.0, 0.0, 1.0, 0.0, 1.0, 1.0, 1.0, 1.0, 1.0, 0.0, 0.0, 1.0, 0.0, 0.0, 0.0, 0.0, 0.0, 1.0, 1.0, 1.0, 0.0, 1.0, 0.0, 1.0, 1.0, 1.0, 0.0, 1.0, 0.0, 0.0, 0.0, 0.0, 0.0, 1.0, 1.0, 1.0, 0.0, 1.0, 0.0, 1.0, 1.0, 1.0, 0.0, 0.0, 1.0, 0.0, 1.0, 0.0, 0.0, 0.0, 0.0, 0.0, 1.0, 0.0, 1.0, 0.0, 0.0, 0.0, 0.0, 0.0, 1.0, 0.0, 1.0, 0.0, 0.0, 0.0, 1.0, 0.0, 1.0, 1.0, 1.0, 1.0, 1.0, 0.0, 0.0, 1.0, 0.0, 0.0, 0.0, 0.0, 0.0, 1.0, 0.0, 0.0, 1.0, 0.0, 1.0, 1.0, 0.0, 1.0, 1.0, 0.0, 1.0, 1.0, 1.0, 1.0, 1.0, 0.0, 0.0, 1.0, 0.0, 0.0, 0.0, 0.0, 0.0, 1.0, 1.0, 1.0, 0.0, 1.0, 0.0, 1.0, 1.0, 1.0, 0.0, 0.0, 0.0, 1.0, 1.0, 1.0, 1.0, 0.0, 1.0, 1.0, 0.0, 1.0, 0.0, 1.0, 1.0, 1.0, 1.0, 1.0, 0.0, 1.0, 0.0, 1.0, 1.0, 1.0, 0.0, 0.0, 1.0, 0.0, 1.0, 0.0, 0.0, 0.0, 1.0, 0.0, 1.0, 1.0, 1.0, 1.0, 1.0, 0.0, 0.0, 1.0, 0.0, 0.0, 0.0, 0.0, 0.0, 1.0, 1.0, 0.0, 1.0, 1.0, 1.0, 1.0, 1.0, 0.0, 0.0, 0.0, 1.0, 0.0, 1.0, 0.0, 0.0, 0.0, 1.0, 0.0, 1.0, 1.0, 1.0, 1.0, 1.0, 0.0, 0.0, 1.0, 0.0, 0.0, 0.0, 0.0, 0.0, 1.0, 1.0, 1.0, 0.0, 1.0, 0.0, 1.0, 1.0, 1.0, 0.0, 1.0, 0.0, 0.0, 0.0, 0.0, 0.0, 1.0, 1.0, 1.0, 0.0, 1.0, 0.0, 1.0, 1.0, 1.0, 0.0, 0.0, 1.0, 0.0, 1.0, 0.0, 0.0, 0.0, 0.0, 0.0, 1.0, 0.0, 1.0, 0.0, 0.0, 0.0, 0.0, 0.0, 1.0, 0.0, 1.0, 0.0, 0.0, 0.0, 1.0, 0.0, 1.0, 1.0, 1.0, 1.0, 1.0, 0.0, 0.0, 1.0, 0.0, 0.0, 0.0, 0.0, 0.0, 1.0, 0.0, 0.0, 1.0, 0.0, 1.0, 1.0, 0.0, 1.0, 1.0, 0.0, 1.0, 1.0, 1.0, 1.0, 1.0, 0.0, 0.0, 1.0, 0.0, 0.0, 0.0, 0.0, 0.0, 1.0, 1.0, 1.0, 0.0, 1.0, 0.0, 1.0, 1.0, 1.0])
me_cube_002.materials.append(mat_material_004)
me_cube_002.materials.append(mat_material_009)
me_cube_002.update()
me_circle_001 = bpy.data.meshes.new('Circle.001')
me_circle_001.from_pydata([(0.0, 1.0, 0.0), (-0.309, 0.9511, 0.0), (-0.5878, 0.809, 0.0), (-0.809, 0.5878, 0.0), (-0.9511, 0.309, 0.0), (-1.0, 0.0, 0.0), (-0.9511, -0.309, 0.0), (-0.809, -0.5878, 0.0), (-0.5878, -0.809, 0.0), (-0.309, -0.9511, 0.0), (0.0, -1.0, 0.0), (0.309, -0.9511, 0.0), (0.5878, -0.809, 0.0), (0.809, -0.5878, 0.0), (0.9511, -0.309, 0.0), (1.0, 0.0, 0.0), (0.9511, 0.309, 0.0), (0.809, 0.5878, 0.0), (0.5878, 0.809, 0.0), (0.309, 0.9511, 0.0), (0.9511, 0.309, 0.0), (0.809, 0.5878, 0.0), (1.064, 0.3759, 0.0), (0.9216, 0.6546, 0.0), (-0.3304, -1.055, 0.0), (-0.02139, -1.104, 0.0), (-0.6813, 0.8933, 0.0), (-0.9025, 0.6721, 0.0), (0.03815, 2.057, -0.02946), (-0.2253, 2.226, -0.03473), (-0.528, 2.305, -0.0372), (-0.8403, 2.287, -0.03663), (-1.132, 2.173, -0.03307), (-1.374, 1.975, -0.02688), (-1.542, 1.711, -0.01866), (-1.622, 1.409, -0.009217), (-1.603, 1.097, 0.0005288), (-1.489, 0.8055, 0.009622), (-1.291, 0.5637, 0.01717), (-1.028, 0.3949, 0.02244), (-0.7249, 0.3158, 0.02491), (-0.4126, 0.3341, 0.02434), (-0.1212, 0.448, 0.02078), (0.1208, 0.6462, 0.01459), (0.2896, 0.9095, 0.006373), (0.3687, 1.212, -0.003073), (0.3504, 1.524, -0.01282), (0.2365, 1.816, -0.02191), (0.2896, 0.9095, 0.006373), (0.3687, 1.212, -0.003073), (0.4181, 0.8847, 0.007149), (0.4972, 1.187, -0.002296), (-1.574, 0.7423, 0.01159), (-1.376, 0.5005, 0.01914), (-0.5418, 2.43, -0.0411), (-0.8541, 2.412, -0.04053), (-9.771e-10, 0.9454, 0.0), (-0.2921, 0.8991, 0.0), (-0.5557, 0.7648, 0.0), (-0.7648, 0.5557, 0.0), (-0.8991, 0.2921, 0.0), (-0.9454, -3.257e-10, 0.0), (-0.8991, -0.2921, 0.0), (-0.7648, -0.5557, 0.0), (-0.5557, -0.7648, 0.0), (-0.2921, -0.8991, 0.0), (-9.771e-10, -0.9454, 0.0), (0.2921, -0.8991, 0.0), (0.5557, -0.7648, 0.0), (0.7648, -0.5557, 0.0), (0.8991, -0.2921, 0.0), (0.9454, -3.257e-10, 0.0), (0.8991, 0.2921, 0.0), (0.7648, 0.5557, 0.0), (0.5557, 0.7648, 0.0), (0.2921, 0.8991, 0.0), (0.0, 1.0, -0.0497), (-0.309, 0.9511, -0.0497), (-0.5878, 0.809, -0.0497), (-0.809, 0.5878, -0.0497), (-0.9511, 0.309, -0.0497), (-1.0, 0.0, -0.0497), (-0.9511, -0.309, -0.0497), (-0.809, -0.5878, -0.0497), (-0.5878, -0.809, -0.0497), (-0.309, -0.9511, -0.0497), (0.0, -1.0, -0.0497), (0.309, -0.9511, -0.0497), (0.5878, -0.809, -0.0497), (0.809, -0.5878, -0.0497), (0.9511, -0.309, -0.0497), (1.0, 0.0, -0.0497), (0.9511, 0.309, -0.0497), (0.809, 0.5878, -0.0497), (0.5878, 0.809, -0.0497), (0.309, 0.9511, -0.0497), (0.9511, 0.309, -0.0497), (0.809, 0.5878, -0.0497), (1.064, 0.3759, -0.0497), (0.9216, 0.6546, -0.0497), (-0.3304, -1.055, -0.0497), (-0.02139, -1.104, -0.0497), (-0.6813, 0.8933, -0.0497), (-0.9025, 0.6721, -0.0497), (-9.771e-10, 0.9454, -0.0497), (-0.2921, 0.8991, -0.0497), (-0.5557, 0.7648, -0.0497), (-0.7648, 0.5557, -0.0497), (-0.8991, 0.2921, -0.0497), (-0.9454, -3.257e-10, -0.0497), (-0.8991, -0.2921, -0.0497), (-0.7648, -0.5557, -0.0497), (-0.5557, -0.7648, -0.0497), (-0.2921, -0.8991, -0.0497), (-9.771e-10, -0.9454, -0.0497), (0.2921, -0.8991, -0.0497), (0.5557, -0.7648, -0.0497), (0.7648, -0.5557, -0.0497), (0.8991, -0.2921, -0.0497), (0.9454, -3.257e-10, -0.0497), (0.8991, 0.2921, -0.0497), (0.7648, 0.5557, -0.0497), (0.5557, 0.7648, -0.0497), (0.2921, 0.8991, -0.0497), (0.03815, 2.057, -0.0469), (-0.2253, 2.226, -0.05217), (-0.528, 2.305, -0.05464), (-0.8403, 2.286, -0.05407), (-1.132, 2.172, -0.05052), (-1.374, 1.974, -0.04433), (-1.542, 1.711, -0.03611), (-1.622, 1.408, -0.02666), (-1.603, 1.096, -0.01691), (-1.489, 0.8049, -0.007821), (-1.291, 0.5631, -0.0002717), (-1.028, 0.3944, 0.004995), (-0.7249, 0.3153, 0.007465), (-0.4126, 0.3336, 0.006894), (-0.1212, 0.4474, 0.00334), (0.1208, 0.6457, -0.00285), (0.2896, 0.909, -0.01107), (0.3687, 1.212, -0.02052), (0.3504, 1.524, -0.03026), (0.2365, 1.815, -0.03935), (0.2896, 0.909, -0.01107), (0.3687, 1.212, -0.02052), (0.4181, 0.8841, -0.01029), (0.4972, 1.187, -0.01974), (-1.574, 0.7418, -0.00585), (-1.376, 0.5, 0.0017), (-0.5418, 2.43, -0.05855), (-0.8541, 2.411, -0.05798)], [], [(17, 21, 20, 16), (21, 23, 22, 20), (10, 25, 24, 9), (3, 27, 26, 2), (45, 49, 48, 44), (49, 51, 50, 48), (38, 53, 52, 37), (31, 55, 54, 30), (29, 28, 47, 46, 45, 44, 43, 42, 41, 40, 39, 38, 37, 36, 35, 34, 33, 32, 31, 30), (14, 70, 69, 13), (7, 63, 62, 6), (15, 71, 70, 14), (8, 64, 63, 7), (1, 57, 56, 0), (16, 72, 71, 15), (9, 65, 64, 8), (2, 58, 57, 1), (16, 72, 73, 17), (9, 65, 66, 10), (2, 58, 59, 3), (18, 74, 73, 17), (11, 67, 66, 10), (4, 60, 59, 3), (19, 75, 74, 18), (12, 68, 67, 11), (5, 61, 60, 4), (0, 56, 75, 19), (13, 69, 68, 12), (6, 62, 61, 5), (93, 92, 96, 97), (97, 96, 98, 99), (86, 85, 100, 101), (79, 78, 102, 103), (90, 89, 117, 118), (83, 82, 110, 111), (91, 90, 118, 119), (84, 83, 111, 112), (77, 76, 104, 105), (92, 91, 119, 120), (85, 84, 112, 113), (78, 77, 105, 106), (92, 93, 121, 120), (85, 86, 114, 113), (78, 79, 107, 106), (94, 93, 121, 122), (87, 86, 114, 115), (80, 79, 107, 108), (95, 94, 122, 123), (88, 87, 115, 116), (81, 80, 108, 109), (76, 95, 123, 104), (89, 88, 116, 117), (82, 81, 109, 110), (60, 61, 109, 108), (2, 1, 77, 78), (25, 10, 86, 101), (74, 75, 123, 122), (16, 15, 91, 92), (61, 62, 110, 109), (26, 27, 103, 102), (75, 56, 104, 123), (62, 63, 111, 110), (4, 3, 79, 80), (2, 26, 102, 78), (18, 17, 93, 94), (63, 64, 112, 111), (5, 4, 80, 81), (27, 3, 79, 103), (19, 18, 94, 95), (64, 65, 113, 112), (6, 5, 81, 82), (0, 19, 95, 76), (66, 65, 113, 114), (7, 6, 82, 83), (66, 67, 115, 114), (8, 7, 83, 84), (16, 20, 96, 92), (67, 68, 116, 115), (9, 8, 84, 85), (21, 17, 93, 97), (68, 69, 117, 116), (22, 23, 99, 98), (69, 70, 118, 117), (11, 10, 86, 87), (56, 57, 105, 104), (20, 22, 98, 96), (70, 71, 119, 118), (12, 11, 87, 88), (57, 58, 106, 105), (23, 21, 97, 99), (71, 72, 120, 119), (13, 12, 88, 89), (59, 58, 106, 107), (24, 25, 101, 100), (73, 72, 120, 121), (14, 13, 89, 90), (59, 60, 108, 107), (1, 0, 76, 77), (9, 24, 100, 85), (73, 74, 122, 121), (15, 14, 90, 91), (105, 106, 107, 108, 109, 110, 111, 112, 113, 114, 115, 116, 117, 118, 119, 120, 121, 122, 123, 104), (141, 140, 144, 145), (145, 144, 146, 147), (134, 133, 148, 149), (127, 126, 150, 151), (125, 126, 127, 128, 129, 130, 131, 132, 133, 134, 135, 136, 137, 138, 139, 140, 141, 142, 143, 124), (50, 51, 147, 146), (38, 39, 135, 134), (48, 50, 146, 144), (39, 40, 136, 135), (51, 49, 145, 147), (40, 41, 137, 136), (52, 53, 149, 148), (41, 42, 138, 137), (28, 29, 125, 124), (37, 52, 148, 133), (42, 43, 139, 138), (29, 30, 126, 125), (53, 38, 134, 149), (43, 44, 140, 139), (54, 55, 151, 150), (31, 32, 128, 127), (30, 54, 150, 126), (45, 46, 142, 141), (32, 33, 129, 128), (55, 31, 127, 151), (46, 47, 143, 142), (33, 34, 130, 129), (47, 28, 124, 143), (34, 35, 131, 130), (35, 36, 132, 131), (44, 48, 144, 140), (36, 37, 133, 132), (49, 45, 141, 145)])
me_circle_001.polygons.foreach_set('material_index', [0, 0, 0, 0, 0, 0, 0, 0, 0, 0, 0, 0, 0, 0, 0, 0, 0, 0, 0, 0, 0, 0, 0, 0, 0, 0, 0, 0, 0, 0, 0, 0, 0, 0, 0, 0, 0, 0, 0, 0, 0, 0, 0, 0, 0, 0, 0, 0, 0, 0, 0, 0, 0, 0, 0, 0, 0, 0, 0, 0, 0, 0, 0, 0, 0, 0, 0, 0, 0, 0, 0, 0, 0, 0, 0, 0, 0, 0, 0, 0, 0, 0, 0, 0, 0, 0, 0, 0, 0, 0, 0, 0, 0, 0, 0, 0, 0, 0, 0, 0, 0, 1, 0, 0, 0, 0, 0, 0, 0, 0, 0, 0, 0, 0, 0, 0, 0, 0, 0, 0, 0, 0, 0, 0, 0, 0, 0, 0, 0, 0, 0, 0, 0, 0, 0])
_uv = me_circle_001.uv_layers.new(name='UVMap')
_uv.uv.foreach_set('vector', [0.8805, 0.7352, 0.8805, 0.7352, 0.9481, 0.6026, 0.9481, 0.6026, 0.8805, 0.7352, 0.9341, 0.7669, 1.002, 0.6344, 0.9481, 0.6026, 0.496, -0.01964, 0.4858, -0.06888, 0.3389, -0.04561, 0.3491, 0.003628, 0.1114, 0.7352, 0.06691, 0.7753, 0.1721, 0.8804, 0.2165, 0.8403, 0.8853, 0.7782, 0.8853, 0.7782, 0.9528, 0.6457, 0.9528, 0.6457, 0.8853, 0.7782, 0.8983, 0.7838, 0.9656, 0.6558, 0.9528, 0.6457, 0.5007, 0.02343, 0.4941, 0.00859, 0.3522, 0.03005, 0.3538, 0.0467, 0.1161, 0.7782, 0.1029, 0.7948, 0.2076, 0.8995, 0.2212, 0.8834, 0.3538, 0.9509, 0.5007, 0.9742, 0.6476, 0.9509, 0.7801, 0.8834, 0.8853, 0.7782, 0.9528, 0.6457, 0.9761, 0.4988, 0.9528, 0.3519, 0.8853, 0.2194, 0.7801, 0.1142, 0.6476, 0.0467, 0.5007, 0.02343, 0.3538, 0.0467, 0.2212, 0.1142, 0.1161, 0.2194, 0.04856, 0.3519, 0.02529, 0.4988, 0.04856, 0.6457, 0.1161, 0.7782, 0.2212, 0.8834, 0.9481, 0.3088, 0.9234, 0.3169, 0.8595, 0.1916, 0.8805, 0.1763, 0.1114, 0.1763, 0.1324, 0.1916, 0.06854, 0.3169, 0.04384, 0.3088, 0.9713, 0.4557, 0.9454, 0.4557, 0.9234, 0.3169, 0.9481, 0.3088, 0.2165, 0.07115, 0.2318, 0.09217, 0.1324, 0.1916, 0.1114, 0.1763, 0.3491, 0.9079, 0.3571, 0.8832, 0.496, 0.9051, 0.496, 0.9311, 0.9481, 0.6026, 0.9234, 0.5946, 0.9454, 0.4557, 0.9713, 0.4557, 0.3491, 0.003628, 0.3571, 0.02833, 0.2318, 0.09217, 0.2165, 0.07115, 0.2165, 0.8403, 0.2318, 0.8193, 0.3571, 0.8832, 0.3491, 0.9079, 0.9481, 0.6026, 0.9234, 0.5946, 0.8595, 0.7199, 0.8805, 0.7352, 0.3491, 0.003628, 0.3571, 0.02833, 0.496, 0.006336, 0.496, -0.01964, 0.2165, 0.8403, 0.2318, 0.8193, 0.1324, 0.7199, 0.1114, 0.7352, 0.7754, 0.8403, 0.7601, 0.8193, 0.8595, 0.7199, 0.8805, 0.7352, 0.6429, 0.003628, 0.6348, 0.02833, 0.496, 0.006336, 0.496, -0.01964, 0.04384, 0.6026, 0.06854, 0.5946, 0.1324, 0.7199, 0.1114, 0.7352, 0.6429, 0.9079, 0.6348, 0.8832, 0.7601, 0.8193, 0.7754, 0.8403, 0.7754, 0.07115, 0.7601, 0.09217, 0.6348, 0.02833, 0.6429, 0.003628, 0.02057, 0.4557, 0.04655, 0.4557, 0.06854, 0.5946, 0.04384, 0.6026, 0.496, 0.9311, 0.496, 0.9051, 0.6348, 0.8832, 0.6429, 0.9079, 0.8805, 0.1763, 0.8595, 0.1916, 0.7601, 0.09217, 0.7754, 0.07115, 0.04384, 0.3088, 0.06854, 0.3169, 0.04655, 0.4557, 0.02057, 0.4557, 0.0, 0.0, 0.0, 0.0, 0.0, 0.0, 0.0, 0.0, 0.0, 0.0, 0.0, 0.0, 0.0, 0.0, 0.0, 0.0, 0.0, 0.0, 0.0, 0.0, 0.0, 0.0, 0.0, 0.0, 0.1114, 0.7352, 0.2165, 0.8403, 0.1721, 0.8804, 0.06691, 0.7753, 0.0, 0.0, 0.0, 0.0, 0.0, 0.0, 0.0, 0.0, 0.0, 0.0, 0.0, 0.0, 0.0, 0.0, 0.0, 0.0, 0.0, 0.0, 0.0, 0.0, 0.0, 0.0, 0.0, 0.0, 0.0, 0.0, 0.0, 0.0, 0.0, 0.0, 0.0, 0.0, 0.0, 0.0, 0.0, 0.0, 0.0, 0.0, 0.0, 0.0, 0.0, 0.0, 0.0, 0.0, 0.0, 0.0, 0.0, 0.0, 0.0, 0.0, 0.0, 0.0, 0.0, 0.0, 0.0, 0.0, 0.0, 0.0, 0.0, 0.0, 0.0, 0.0, 0.0, 0.0, 0.0, 0.0, 0.0, 0.0, 0.0, 0.0, 0.0, 0.0, 0.0, 0.0, 0.0, 0.0, 0.0, 0.0, 0.0, 0.0, 0.0, 0.0, 0.0, 0.0, 0.0, 0.0, 0.0, 0.0, 0.0, 0.0, 0.0, 0.0, 0.0, 0.0, 0.0, 0.0, 0.0, 0.0, 0.0, 0.0, 0.0, 0.0, 0.0, 0.0, 0.0, 0.0, 0.0, 0.0, 0.0, 0.0, 0.0, 0.0, 0.0, 0.0, 0.0, 0.0, 0.0, 0.0, 0.0, 0.0, 0.0, 0.0, 0.0, 0.0, 0.0, 0.0, 0.0, 0.0, 0.0, 0.0, 0.0, 0.0, 0.0, 0.0, 0.0, 0.0, 0.0, 0.0, 0.0, 0.0, 0.0, 0.0, 0.0, 0.0, 0.0, 0.0, 0.0, 0.0, 0.0, 0.0, 0.0, 0.0, 0.0, 0.0, 0.0, 0.0, 0.0, 0.0, 0.0, 0.0, 0.5946, 0.5063, 0.4557, 0.5063, 0.4557, 0.4826, 0.5946, 0.4826, 0.2165, 0.5063, 0.3491, 0.5063, 0.3491, 0.4826, 0.2165, 0.4826, 0.0, 0.0, 0.0, 0.0, 0.0, 0.0, 0.0, 0.0, 0.0, 0.0, 0.0, 0.0, 0.0, 0.0, 0.0, 0.0, 0.6026, 0.5063, 0.4557, 0.5063, 0.4557, 0.4826, 0.6026, 0.4826, 0.4557, 0.5063, 0.3169, 0.5063, 0.3169, 0.4826, 0.4557, 0.4826, 0.1721, 0.5063, 0.06691, 0.5063, 0.06691, 0.4826, 0.1721, 0.4826, 0.0, 0.0, 0.0, 0.0, 0.0, 0.0, 0.0, 0.0, 0.3169, 0.5063, 0.1916, 0.5063, 0.1916, 0.4826, 0.3169, 0.4826, 0.6026, 0.5063, 0.7352, 0.5063, 0.7352, 0.4826, 0.6026, 0.4826, 0.2165, 0.5063, 0.1721, 0.5063, 0.1721, 0.4826, 0.2165, 0.4826, 0.7754, 0.5063, 0.8805, 0.5063, 0.8805, 0.4826, 0.7754, 0.4826, 0.1324, 0.5063, 0.2318, 0.5063, 0.2318, 0.4826, 0.1324, 0.4826, 0.0, 0.0, 0.0, 0.0, 0.0, 0.0, 0.0, 0.0, 0.06691, 0.5063, 0.1114, 0.5063, 0.1114, 0.4826, 0.06691, 0.4826, 0.6429, 0.5063, 0.7754, 0.5063, 0.7754, 0.4826, 0.6429, 0.4826, 0.2318, 0.5063, 0.3571, 0.5063, 0.3571, 0.4826, 0.2318, 0.4826, 0.0, 0.0, 0.0, 0.0, 0.0, 0.0, 0.0, 0.0, 0.496, 0.5063, 0.6429, 0.5063, 0.6429, 0.4826, 0.496, 0.4826, 0.496, 0.5063, 0.3571, 0.5063, 0.3571, 0.4826, 0.496, 0.4826, 0.0, 0.0, 0.0, 0.0, 0.0, 0.0, 0.0, 0.0, 0.496, 0.5063, 0.6348, 0.5063, 0.6348, 0.4826, 0.496, 0.4826, 0.0, 0.0, 0.0, 0.0, 0.0, 0.0, 0.0, 0.0, 0.0, 0.0, 0.0, 0.0, 0.0, 0.0, 0.0, 0.0, 0.6348, 0.5063, 0.7601, 0.5063, 0.7601, 0.4826, 0.6348, 0.4826, 0.0, 0.0, 0.0, 0.0, 0.0, 0.0, 0.0, 0.0, 0.8805, 0.7352, 0.8805, 0.7352, 0.8805, 0.7352, 0.8805, 0.7352, 0.7601, 0.5063, 0.8595, 0.5063, 0.8595, 0.4826, 0.7601, 0.4826, 0.6344, 0.5063, 0.7669, 0.5063, 0.7669, 0.4826, 0.6344, 0.4826, 0.1916, 0.5063, 0.3169, 0.5063, 0.3169, 0.4826, 0.1916, 0.4826, 0.0, 0.0, 0.0, 0.0, 0.0, 0.0, 0.0, 0.0, 0.0, 0.0, 0.0, 0.0, 0.0, 0.0, 0.0, 0.0, 0.0, 0.0, 0.0, 0.0, 0.0, 0.0, 0.0, 0.0, 0.3169, 0.5063, 0.4557, 0.5063, 0.4557, 0.4826, 0.3169, 0.4826, 0.0, 0.0, 0.0, 0.0, 0.0, 0.0, 0.0, 0.0, 0.0, 0.0, 0.0, 0.0, 0.0, 0.0, 0.0, 0.0, 0.9341, 0.5063, 0.8805, 0.5063, 0.8805, 0.4826, 0.9341, 0.4826, 0.0, 0.0, 0.0, 0.0, 0.0, 0.0, 0.0, 0.0, 0.0, 0.0, 0.0, 0.0, 0.0, 0.0, 0.0, 0.0, 0.0, 0.0, 0.0, 0.0, 0.0, 0.0, 0.0, 0.0, 0.0, 0.0, 0.0, 0.0, 0.0, 0.0, 0.0, 0.0, 0.0, 0.0, 0.0, 0.0, 0.0, 0.0, 0.0, 0.0, 0.0, 0.0, 0.0, 0.0, 0.0, 0.0, 0.0, 0.0, 0.0, 0.0, 0.0, 0.0, 0.0, 0.0, 0.0, 0.0, 0.3491, 0.5063, 0.496, 0.5063, 0.496, 0.4826, 0.3491, 0.4826, 0.0, 0.0, 0.0, 0.0, 0.0, 0.0, 0.0, 0.0, 0.0, 0.0, 0.0, 0.0, 0.0, 0.0, 0.0, 0.0, 0.0, 0.0, 0.0, 0.0, 0.0, 0.0, 0.0, 0.0, 0.4191, 0.9473, 0.3208, 0.8972, 0.2428, 0.8192, 0.1927, 0.7209, 0.1754, 0.612, 0.1927, 0.5031, 0.2428, 0.4048, 0.3208, 0.3268, 0.4191, 0.2767, 0.528, 0.2594, 0.6369, 0.2767, 0.7352, 0.3268, 0.8132, 0.4048, 0.8633, 0.5031, 0.8806, 0.612, 0.8633, 0.7209, 0.8132, 0.8192, 0.7352, 0.8972, 0.6369, 0.9473, 0.528, 0.9646, 0.8393, 0.7466, 0.9068, 0.6141, 0.9068, 0.6141, 0.8393, 0.7466, 0.8393, 0.7466, 0.9068, 0.6141, 0.9603, 0.6459, 0.8928, 0.7784, 0.4547, -0.008176, 0.3078, 0.01509, 0.2976, -0.03415, 0.4445, -0.05741, 0.0701, 0.7466, 0.1753, 0.8518, 0.1308, 0.8919, 0.02565, 0.7867, 0.3078, 0.9193, 0.1753, 0.8518, 0.0701, 0.7466, 0.002578, 0.6141, -0.02069, 0.4672, 0.002578, 0.3203, 0.0701, 0.1878, 0.1753, 0.08261, 0.3078, 0.01509, 0.4547, -0.008176, 0.6016, 0.01509, 0.7341, 0.08261, 0.8393, 0.1878, 0.9068, 0.3203, 0.9301, 0.4672, 0.9068, 0.6141, 0.8393, 0.7466, 0.7341, 0.8518, 0.6016, 0.9193, 0.4547, 0.9426, 0.6459, 0.5041, 0.7784, 0.5041, 0.7784, 0.4959, 0.6459, 0.4959, 0.4547, 0.5041, 0.6016, 0.5041, 0.6016, 0.4959, 0.4547, 0.4959, 0.9068, 0.5041, 0.9603, 0.5041, 0.9603, 0.4959, 0.9068, 0.4959, 0.6016, 0.5041, 0.7341, 0.5041, 0.7341, 0.4959, 0.6016, 0.4959, 0.8928, 0.5041, 0.8393, 0.5041, 0.8393, 0.4959, 0.8928, 0.4959, 0.7341, 0.5041, 0.8393, 0.5041, 0.8393, 0.4959, 0.7341, 0.4959, 0.2976, 0.5041, 0.4445, 0.5041, 0.4445, 0.4959, 0.2976, 0.4959, 0.1878, 0.5041, 0.3203, 0.5041, 0.3203, 0.4959, 0.1878, 0.4959, 0.4547, 0.5041, 0.3078, 0.5041, 0.3078, 0.4959, 0.4547, 0.4959, 0.01509, 0.5041, -0.03415, 0.5041, -0.03415, 0.4959, 0.01509, 0.4959, 0.3203, 0.5041, 0.4672, 0.5041, 0.4672, 0.4959, 0.3203, 0.4959, 0.3078, 0.5041, 0.1753, 0.5041, 0.1753, 0.4959, 0.3078, 0.4959, -0.05741, 0.5041, -0.008176, 0.5041, -0.008176, 0.4959, -0.05741, 0.4959, 0.4672, 0.5041, 0.6141, 0.5041, 0.6141, 0.4959, 0.4672, 0.4959, 0.1308, 0.5041, 0.02565, 0.5041, 0.02565, 0.4959, 0.1308, 0.4959, 0.7466, 0.5041, 0.6141, 0.5041, 0.6141, 0.4959, 0.7466, 0.4959, 0.1753, 0.5041, 0.1308, 0.5041, 0.1308, 0.4959, 0.1753, 0.4959, 0.8393, 0.5041, 0.7341, 0.5041, 0.7341, 0.4959, 0.8393, 0.4959, 0.6141, 0.5041, 0.4672, 0.5041, 0.4672, 0.4959, 0.6141, 0.4959, 0.02565, 0.5041, 0.0701, 0.5041, 0.0701, 0.4959, 0.02565, 0.4959, 0.7341, 0.5041, 0.6016, 0.5041, 0.6016, 0.4959, 0.7341, 0.4959, 0.4672, 0.5041, 0.3203, 0.5041, 0.3203, 0.4959, 0.4672, 0.4959, 0.6016, 0.5041, 0.4547, 0.5041, 0.4547, 0.4959, 0.6016, 0.4959, 0.3203, 0.5041, 0.1878, 0.5041, 0.1878, 0.4959, 0.3203, 0.4959, 0.0701, 0.5041, 0.1753, 0.5041, 0.1753, 0.4959, 0.0701, 0.4959, 0.9068, 0.6141, 0.9068, 0.6141, 0.9068, 0.6141, 0.9068, 0.6141, 0.1753, 0.5041, 0.3078, 0.5041, 0.3078, 0.4959, 0.1753, 0.4959, 0.8393, 0.7466, 0.8393, 0.7466, 0.8393, 0.7466, 0.8393, 0.7466])
me_circle_001.materials.append(mat_material_002)
me_circle_001.materials.append(mat_material_003)
me_circle_001.update()
me_circle_003 = bpy.data.meshes.new('Circle.003')
me_circle_003.from_pydata([(0.2707, 1.825, -0.2363), (-0.7514, 1.199, -0.2115), (-1.817, 1.003, -0.208), (-1.712, -0.3249, -0.2022), (-0.677, -1.016, -0.1983), (0.182, -0.7262, -0.1931), (0.8042, -0.8026, -0.1997), (1.35, -0.1222, -0.2017), (1.191, 1.312, -0.2084), (0.12, 0.8854, -0.01728), (-0.8773, 0.7117, 0.1444), (-1.165, 0.4785, 0.1399), (-1.017, -0.2332, 0.0578), (-0.3815, -0.188, 0.07194), (0.1849, -0.2698, 0.2633), (0.5907, -0.4366, 0.06146), (0.9294, -0.04226, 0.04667), (0.775, 0.7397, 0.1985), (-0.1788, 2.186, -0.1899), (0.03404, 2.275, -0.1899), (0.008312, 2.055, -0.1899), (-0.06419, 2.312, 0.2418), (-1.223, 1.089, 0.4954), (-1.223, 1.481, -0.182), (-1.606, 1.044, -0.1795), (-0.765, 1.17, -0.1841), (-1.96, -0.5532, 0.3618), (-2.186, -0.3931, -0.1717), (-2.083, -0.8134, -0.1577), (-1.801, -0.2459, -0.1617), (-0.1853, -0.9634, -0.1792), (-0.4438, -1.193, 0.1999), (-0.1912, -1.392, -0.1826), (-0.6527, -0.997, -0.1922), (0.685, -0.8996, -0.1845), (1.353, -0.05809, -0.1845), (1.743, -1.013, -0.1845), (0.8682, -0.1265, 0.6672), (0.8585, 1.323, -0.2145), (1.16, 1.247, -0.2089), (0.9807, 1.15, 0.4551), (1.122, 1.525, -0.1623)], [], [(2, 1, 10, 11), (0, 8, 17, 9), (6, 5, 14, 15), (3, 2, 11, 12), (7, 6, 15, 16), (4, 3, 12, 13), (1, 0, 9, 10), (8, 7, 16, 17), (5, 4, 13, 14), (10, 9, 17, 16, 15, 14, 13, 12, 11), (19, 21, 18), (20, 21, 19), (20, 18, 21), (23, 25, 22), (24, 25, 23), (24, 22, 25), (27, 29, 26), (28, 29, 27), (28, 26, 29), (31, 33, 30), (32, 33, 31), (32, 30, 33), (35, 37, 34), (36, 37, 35), (36, 34, 37), (39, 41, 38), (40, 41, 39), (40, 38, 41)])
me_circle_003.polygons.foreach_set('material_index', [0, 0, 0, 0, 0, 0, 0, 0, 0, 0, 1, 1, 1, 1, 1, 1, 1, 1, 1, 1, 1, 1, 1, 1, 1, 1, 1, 1])
_uv = me_circle_003.uv_layers.new(name='UVMap')
_uv.uv.foreach_set('vector', [-0.5784, 0.9514, 0.121, 1.08, 0.03838, 0.7605, -0.1502, 0.6075, 0.7917, 1.491, 1.396, 1.154, 1.123, 0.7789, 0.6928, 0.8745, 1.142, -0.2333, 0.7335, -0.1831, 0.7354, 0.1164, 1.002, 0.006913, -0.5092, 0.08024, -0.5784, 0.9514, -0.1502, 0.6075, -0.05303, 0.1404, 1.5, 0.2133, 1.142, -0.2333, 1.002, 0.006913, 1.224, 0.2657, 0.1698, -0.3731, -0.5092, 0.08024, -0.05303, 0.1404, 0.3638, 0.1701, 0.121, 1.08, 0.7917, 1.491, 0.6928, 0.8745, 0.03838, 0.7605, 1.396, 1.154, 1.5, 0.2133, 1.224, 0.2657, 1.123, 0.7789, 0.7335, -0.1831, 0.1698, -0.3731, 0.3638, 0.1701, 0.7354, 0.1164, 0.03838, 0.7605, 0.6928, 0.8745, 1.123, 0.7789, 1.224, 0.2657, 1.002, 0.006913, 0.7354, 0.1164, 0.3638, 0.1701, -0.05303, 0.1404, -0.1502, 0.6075, 0.5322, 0.3628, 0.3952, 0.6179, 0.2353, 0.3628, 0.1841, 0.3628, 0.5431, 0.6179, 0.4909, 0.3628, 0.4686, 0.2194, 0.2939, 0.4022, 0.4009, 0.5784, 0.5322, 0.3628, 0.3952, 0.6179, 0.2353, 0.3628, 0.1841, 0.3628, 0.5431, 0.6179, 0.4909, 0.3628, 0.4686, 0.2194, 0.2939, 0.4022, 0.4009, 0.5784, 0.5322, 0.3628, 0.3952, 0.6179, 0.2353, 0.3628, 0.1841, 0.3628, 0.5431, 0.6179, 0.4909, 0.3628, 0.4686, 0.2194, 0.2939, 0.4022, 0.4009, 0.5784, 0.5322, 0.3628, 0.3952, 0.6179, 0.2353, 0.3628, 0.1841, 0.3628, 0.5431, 0.6179, 0.4909, 0.3628, 0.4686, 0.2194, 0.2939, 0.4022, 0.4009, 0.5784, 0.5322, 0.3628, 0.3952, 0.6179, 0.2353, 0.3628, 0.1841, 0.3628, 0.5431, 0.6179, 0.4909, 0.3628, 0.4686, 0.2194, 0.2939, 0.4022, 0.4009, 0.5784, 0.5322, 0.3628, 0.3952, 0.6179, 0.2353, 0.3628, 0.1841, 0.3628, 0.5431, 0.6179, 0.4909, 0.3628, 0.4686, 0.2194, 0.2939, 0.4022, 0.4009, 0.5784])
me_circle_003.materials.append(mat_material_010)
me_circle_003.materials.append(mat_material)
me_circle_003.update()

# ---- objects
ob_cube = bpy.data.objects.new('Cube', me_cube_001)
ob_wall = bpy.data.objects.new('wall', me_cube_002)
ob_luck = bpy.data.objects.new('luck', me_circle_001)
ob_lava = bpy.data.objects.new('lava', me_circle_003)

# ---- transforms, parenting, visibility, modifiers, constraints
ob_cube.location = (0.0, 0.0, 0.0)
ob_cube.rotation_euler = (1.571, -0.0, 0.0)
ob_wall.location = (-0.9116, -1.241, -0.3049)
ob_wall.rotation_euler = (-0.4896, 0.2214, 0.4662)
ob_wall.scale = (0.327, 2.554, 3.667)
ob_luck.location = (-4.234, 0.0, 0.1993)
ob_lava.location = (4.577, -0.0704, 0.328)

# ---- collection membership
col_road.objects.link(ob_cube)
col_big.objects.link(ob_wall)
col_litle.objects.link(ob_luck)
col_litle.objects.link(ob_lava)

# ---- scene / render settings (as saved in the file)
scene.frame_start = 1; scene.frame_end = 250; scene.frame_set(0)
scene.render.engine = 'BLENDER_EEVEE_NEXT'
scene.cycles.sampling_pattern = 'TABULATED_SOBOL'
bpy.context.view_layer.update()

# ---- added for rendering (the .blend has no active camera and no usable light): camera, sun
cam_auto = bpy.data.cameras.new('AutoCamera')
cam_auto.lens = 50.0
cam_auto.sensor_width = 36.0
cam_auto.clip_end = 1000.0
ob_auto_camera = bpy.data.objects.new('AutoCamera', cam_auto)
scene.collection.objects.link(ob_auto_camera)
ob_auto_camera.location = (16.8926, -20.2711, 14.0723)
ob_auto_camera.rotation_euler = (1.09748, -7.21219e-08, 0.694738)
scene.camera = ob_auto_camera
light_auto_sun = bpy.data.lights.new('AutoSun', 'SUN')
light_auto_sun.energy = 3.0
light_auto_sun.angle = 0.0523599
ob_auto_sun = bpy.data.objects.new('AutoSun', light_auto_sun)
scene.collection.objects.link(ob_auto_sun)
ob_auto_sun.rotation_euler = (0.872665, 0.174533, 0.523599)
bpy.context.view_layer.update()
